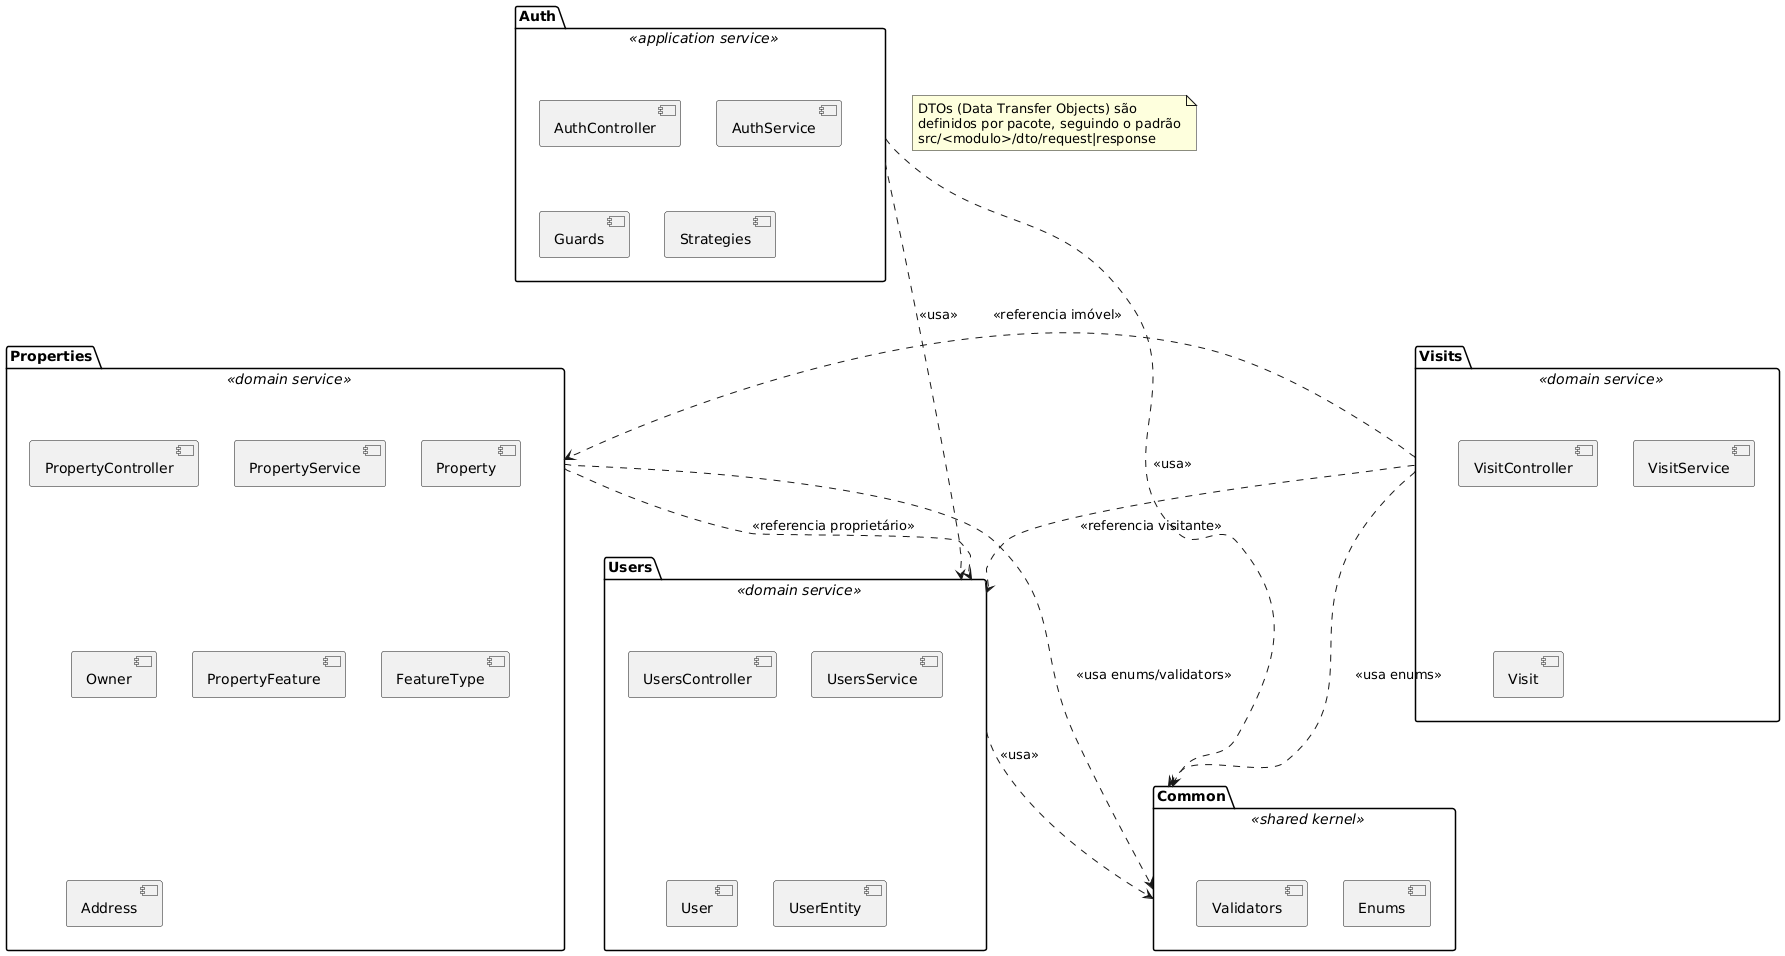

The diagram above was rendered by PlantUML. Its source (embedded in the PNG):
@startuml
' Diagrama de Pacotes - Ohara Imóveis API

' Pacote de autenticação e autorização
package "Auth" <<application service>> {
  [AuthController]
  [AuthService]
  [Guards]
  [Strategies]
}

' Pacote de usuários
package "Users" <<domain service>> {
  [UsersController]
  [UsersService]
  [User]
  [UserEntity]
}

' Pacote de imóveis
package "Properties" <<domain service>> {
  [PropertyController]
  [PropertyService]
  [Property]
  [Owner]
  [PropertyFeature]
  [FeatureType]
  [Address]
}

' Pacote de visitas
package "Visits" <<domain service>> {
  [VisitController]
  [VisitService]
  [Visit]
}

' Pacote comum (enums, validadores, utilitários)
package "Common" <<shared kernel>> {
  [Enums]
  [Validators]
}

' Dependências entre pacotes
Auth ..> Users : <<usa>>
Auth ..> Common : <<usa>>
Users ..> Common : <<usa>>
Properties ..> Users : <<referencia proprietário>>
Properties ..> Common : <<usa enums/validators>>
Visits ..> Users : <<referencia visitante>>
Visits ..> Properties : <<referencia imóvel>>
Visits ..> Common : <<usa enums>>

' Observação sobre DTOs
note as note
  DTOs (Data Transfer Objects) são
  definidos por pacote, seguindo o padrão
  src/<modulo>/dto/request|response
end note
@enduml